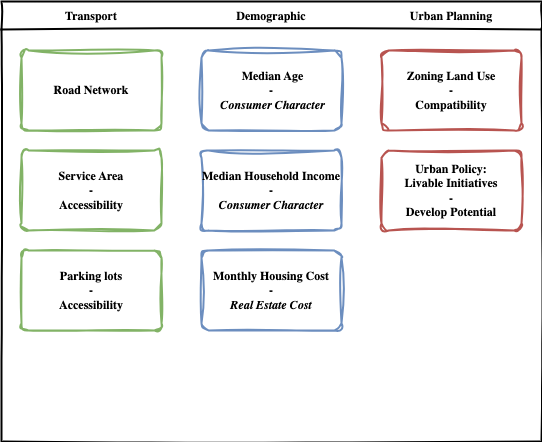

The diagram above was exported from draw.io. Its source (the exported page's mxGraphModel, read from the mxfile embedded in the PNG):
<mxGraphModel dx="794" dy="567" grid="1" gridSize="10" guides="1" tooltips="1" connect="1" arrows="1" fold="1" page="1" pageScale="1" pageWidth="850" pageHeight="1100" math="0" shadow="0">
  <root>
    <mxCell id="0" />
    <mxCell id="1" parent="0" />
    <mxCell id="_5mSTuPxr-ZiKRkBDSY7-1" value="" style="swimlane;fontStyle=2;childLayout=stackLayout;horizontal=1;startSize=28;horizontalStack=1;resizeParent=1;resizeParentMax=0;resizeLast=0;collapsible=0;marginBottom=0;swimlaneFillColor=none;fontFamily=Permanent Marker;fontSize=16;points=[];verticalAlign=top;stackBorder=0;resizable=1;strokeWidth=2;sketch=1;disableMultiStroke=1;" parent="1" vertex="1">
      <mxGeometry x="160" y="80" width="540" height="440" as="geometry" />
    </mxCell>
    <object label="Transport" status="New" id="_5mSTuPxr-ZiKRkBDSY7-2">
      <mxCell style="swimlane;strokeWidth=2;fontFamily=Permanent Marker;html=0;startSize=1;verticalAlign=bottom;spacingBottom=5;points=[];childLayout=stackLayout;stackBorder=20;stackSpacing=20;resizeLast=0;resizeParent=1;horizontalStack=0;collapsible=0;sketch=1;strokeColor=none;fillStyle=solid;fillColor=#A0522D;" parent="_5mSTuPxr-ZiKRkBDSY7-1" vertex="1">
        <mxGeometry y="28" width="180" height="412" as="geometry" />
      </mxCell>
    </object>
    <object label="Road Network" placeholders="1" id="_5mSTuPxr-ZiKRkBDSY7-3">
      <mxCell style="whiteSpace=wrap;html=1;strokeWidth=2;fontStyle=1;spacingTop=0;rounded=1;arcSize=9;points=[];fontFamily=Permanent Marker;hachureGap=8;fillWeight=1;sketch=1;curveFitting=1;jiggle=2;fillColor=none;strokeColor=#82b366;" parent="_5mSTuPxr-ZiKRkBDSY7-2" vertex="1">
        <mxGeometry x="20" y="21" width="140" height="80" as="geometry" />
      </mxCell>
    </object>
    <object label="Service Area&lt;br&gt;-&lt;br&gt;Accessibility" placeholders="1" id="_5mSTuPxr-ZiKRkBDSY7-4">
      <mxCell style="whiteSpace=wrap;html=1;strokeWidth=2;fontStyle=1;spacingTop=0;rounded=1;arcSize=9;points=[];fontFamily=Permanent Marker;hachureGap=8;fillWeight=1;sketch=1;curveFitting=1;jiggle=2;fillColor=none;strokeColor=#82b366;" parent="_5mSTuPxr-ZiKRkBDSY7-2" vertex="1">
        <mxGeometry x="20" y="121" width="140" height="80" as="geometry" />
      </mxCell>
    </object>
    <object label="Parking lots&lt;br&gt;-&lt;br&gt;Accessibility" placeholders="1" id="_5mSTuPxr-ZiKRkBDSY7-5">
      <mxCell style="whiteSpace=wrap;html=1;strokeWidth=2;fontStyle=1;spacingTop=0;rounded=1;arcSize=9;points=[];fontFamily=Permanent Marker;hachureGap=8;fillWeight=1;sketch=1;curveFitting=1;jiggle=2;fillColor=none;strokeColor=#82b366;" parent="_5mSTuPxr-ZiKRkBDSY7-2" vertex="1">
        <mxGeometry x="20" y="221" width="140" height="80" as="geometry" />
      </mxCell>
    </object>
    <object label="Demographic" status="New" id="yYx8c8KxmcDz4IBye1Sm-5">
      <mxCell style="swimlane;strokeWidth=2;fontFamily=Permanent Marker;html=0;startSize=1;verticalAlign=bottom;spacingBottom=5;points=[];childLayout=stackLayout;stackBorder=20;stackSpacing=20;resizeLast=0;resizeParent=1;horizontalStack=0;collapsible=0;sketch=1;strokeColor=none;fillStyle=solid;fillColor=#A0522D;" vertex="1" parent="_5mSTuPxr-ZiKRkBDSY7-1">
        <mxGeometry x="180" y="28" width="180" height="412" as="geometry" />
      </mxCell>
    </object>
    <object label="&amp;nbsp;Median Age&lt;br&gt;-&lt;br&gt;&amp;nbsp;&lt;i style=&quot;border-color: var(--border-color);&quot;&gt;Consumer Character&lt;br&gt;&lt;/i&gt;" placeholders="1" id="yYx8c8KxmcDz4IBye1Sm-6">
      <mxCell style="whiteSpace=wrap;html=1;strokeWidth=2;fontStyle=1;spacingTop=0;rounded=1;arcSize=9;points=[];fontFamily=Permanent Marker;hachureGap=8;fillWeight=1;sketch=1;curveFitting=1;jiggle=2;fillColor=none;strokeColor=#6c8ebf;" vertex="1" parent="yYx8c8KxmcDz4IBye1Sm-5">
        <mxGeometry x="20" y="21" width="140" height="80" as="geometry" />
      </mxCell>
    </object>
    <object label="Median Household Income&lt;br&gt;-&lt;br&gt;&lt;i&gt;Consumer Character&lt;/i&gt;" placeholders="1" id="yYx8c8KxmcDz4IBye1Sm-7">
      <mxCell style="whiteSpace=wrap;html=1;strokeWidth=2;fontStyle=1;spacingTop=0;rounded=1;arcSize=9;points=[];fontFamily=Permanent Marker;hachureGap=8;fillWeight=1;sketch=1;curveFitting=1;jiggle=2;fillColor=none;strokeColor=#6c8ebf;" vertex="1" parent="yYx8c8KxmcDz4IBye1Sm-5">
        <mxGeometry x="20" y="121" width="140" height="80" as="geometry" />
      </mxCell>
    </object>
    <object label="Monthly Housing Cost&lt;br&gt;-&lt;br&gt;&lt;i&gt;Real Estate Cost&lt;/i&gt;" placeholders="1" id="yYx8c8KxmcDz4IBye1Sm-8">
      <mxCell style="whiteSpace=wrap;html=1;strokeWidth=2;fontStyle=1;spacingTop=0;rounded=1;arcSize=9;points=[];fontFamily=Permanent Marker;hachureGap=8;fillWeight=1;sketch=1;curveFitting=1;jiggle=2;fillColor=none;strokeColor=#6c8ebf;" vertex="1" parent="yYx8c8KxmcDz4IBye1Sm-5">
        <mxGeometry x="20" y="221" width="140" height="80" as="geometry" />
      </mxCell>
    </object>
    <object label="Urban Planning" status="New" id="yYx8c8KxmcDz4IBye1Sm-1">
      <mxCell style="swimlane;strokeWidth=2;fontFamily=Permanent Marker;html=0;startSize=1;verticalAlign=bottom;spacingBottom=5;points=[];childLayout=stackLayout;stackBorder=20;stackSpacing=20;resizeLast=0;resizeParent=1;horizontalStack=0;collapsible=0;sketch=1;strokeColor=none;fillStyle=solid;fillColor=#A0522D;" vertex="1" parent="_5mSTuPxr-ZiKRkBDSY7-1">
        <mxGeometry x="360" y="28" width="180" height="412" as="geometry" />
      </mxCell>
    </object>
    <object label="Zoning Land Use&lt;br&gt;-&lt;br&gt;Compatibility" placeholders="1" id="yYx8c8KxmcDz4IBye1Sm-2">
      <mxCell style="whiteSpace=wrap;html=1;strokeWidth=2;fontStyle=1;spacingTop=0;rounded=1;arcSize=9;points=[];fontFamily=Permanent Marker;hachureGap=8;fillWeight=1;sketch=1;curveFitting=1;jiggle=2;fillColor=none;strokeColor=#b85450;" vertex="1" parent="yYx8c8KxmcDz4IBye1Sm-1">
        <mxGeometry x="20" y="21" width="140" height="80" as="geometry" />
      </mxCell>
    </object>
    <object label="Urban Policy:&lt;br&gt;Livable Initiatives&lt;br&gt;-&lt;br&gt;Develop Potential" placeholders="1" id="yYx8c8KxmcDz4IBye1Sm-3">
      <mxCell style="whiteSpace=wrap;html=1;strokeWidth=2;fontStyle=1;spacingTop=0;rounded=1;arcSize=9;points=[];fontFamily=Permanent Marker;hachureGap=8;fillWeight=1;sketch=1;curveFitting=1;jiggle=2;fillColor=none;strokeColor=#b85450;" vertex="1" parent="yYx8c8KxmcDz4IBye1Sm-1">
        <mxGeometry x="20" y="121" width="140" height="80" as="geometry" />
      </mxCell>
    </object>
  </root>
</mxGraphModel>